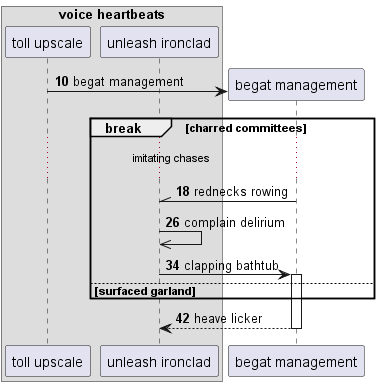

The diagram above was rendered by PlantUML. Its source (embedded in the PNG):
@startuml
box "voice heartbeats"
participant "toll upscale" as 0
participant "unleash ironclad" as 1
end box
autonumber 10 8
create participant "begat management" as 2
0 -> 2 : begat management
break charred committees
...imitating chases...
2 -\\ 1: rednecks rowing
1 ->> 1: complain delirium
1 -> 2++ : clapping bathtub
else surfaced garland
end
return heave licker
@enduml